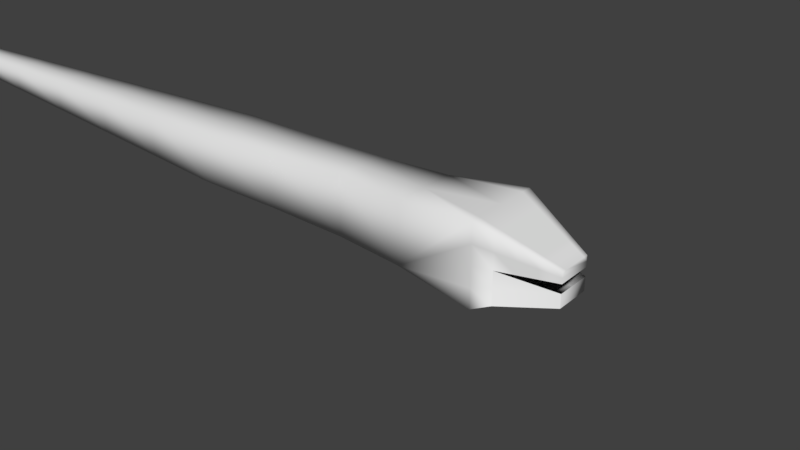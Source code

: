 # Source: snake.blend  (saved by Blender 2.78.0; exported with 4.5.12 LTS)
import bpy
from mathutils import Matrix  # noqa: F401  (used for matrix-valued properties, if any)

bpy.ops.wm.read_factory_settings(use_empty=True)
scene = bpy.context.scene
scene.name = 'Scene'

# ---- collections
col_collection_1 = bpy.data.collections.new('Collection 1'); scene.collection.children.link(col_collection_1)

# ---- materials (node trees are filled in below, after node groups)
mat_material = bpy.data.materials.new('Material')
mat_material.alpha_threshold = 0.0
mat_material.use_transparent_shadow = False
mat_material.roughness = 0.5
mat_material.line_color = (0.0, 0.0, 0.0, 1.0)

# ---- material node trees

# ---- world
world_world = bpy.data.worlds.new('World'); scene.world = world_world
world_world.color = (0.05088, 0.05088, 0.05088)
world_world.use_sun_shadow = False
world_world.sun_shadow_jitter_overblur = 0.0
world_world.cycles.sampling_method = 'MANUAL'

# ---- meshes
me_cube = bpy.data.meshes.new('Cube')
me_cube.from_pydata([(1.0, 1.0, -1.0), (1.0, -1.0, -1.0), (-1.0, -0.8617, -0.7587), (-1.0, 0.8617, -0.7587), (1.0, 1.0, 1.0), (1.0, -1.0, 1.0), (-1.0, -0.8617, 0.7587), (-1.0, 0.8617, 0.7587), (2.778, 0.4453, 0.2709), (2.778, -0.4453, 0.2709), (-2.817, -0.6644, -0.7587), (-2.817, 0.6644, -0.7587), (-2.817, -0.6644, 0.7587), (-2.817, 0.6644, 0.7587), (1.0, -5.96e-08, -1.0), (-1.0, 3.248e-07, -0.7587), (1.0, -5.364e-07, 1.0), (-1.0, 2.221e-07, 0.7587), (2.778, -8.81e-07, 0.2709), (-2.817, 6.511e-07, -0.7587), (-2.817, 6.115e-07, 0.7587), (-21.91, 6.585e-06, -0.1224), (-21.91, 0.1614, -0.1224), (-21.91, -0.1614, -0.1224), (-21.91, -0.1614, 0.1224), (-21.91, 0.1614, 0.1224), (-21.91, 6.575e-06, 0.1224), (-4.938, -0.6992, -0.688), (-7.06, -0.8136, -0.6173), (-9.181, -0.7205, -0.5466), (-11.3, -0.6273, -0.4759), (-13.42, -0.5341, -0.4052), (-15.54, -0.4409, -0.3345), (-17.67, -0.3477, -0.2638), (-19.79, -0.2545, -0.1931), (-19.79, 5.919e-06, -0.1931), (-17.67, 5.254e-06, -0.2638), (-15.54, 4.589e-06, -0.3345), (-13.42, 3.923e-06, -0.4052), (-11.3, 3.258e-06, -0.4759), (-9.181, 2.592e-06, -0.5466), (-7.06, 1.927e-06, -0.6173), (-4.938, 1.19e-06, -0.688), (-4.938, 0.6992, 0.688), (-7.06, 0.8136, 0.6173), (-9.181, 0.7205, 0.5466), (-11.3, 0.6273, 0.4759), (-13.42, 0.5341, 0.4052), (-15.54, 0.4409, 0.3345), (-17.67, 0.3477, 0.2638), (-19.79, 0.2546, 0.1931), (-19.79, 5.904e-06, 0.1931), (-17.67, 5.233e-06, 0.2638), (-15.54, 4.562e-06, 0.3345), (-13.42, 3.891e-06, 0.4052), (-11.3, 3.22e-06, 0.4759), (-9.181, 2.549e-06, 0.5466), (-7.06, 1.878e-06, 0.6173), (-4.938, 1.148e-06, 0.688), (-4.938, -0.6992, 0.688), (-7.06, -0.8136, 0.6173), (-9.181, -0.7205, 0.5466), (-11.3, -0.6273, 0.4759), (-13.42, -0.5341, 0.4052), (-15.54, -0.4409, 0.3345), (-17.67, -0.3477, 0.2638), (-19.79, -0.2545, 0.1931), (-4.938, 0.6992, -0.688), (-7.06, 0.8136, -0.6173), (-9.181, 0.7205, -0.5466), (-11.3, 0.6273, -0.4759), (-13.42, 0.5341, -0.4052), (-15.54, 0.4409, -0.3345), (-17.67, 0.3477, -0.2638), (-19.79, 0.2546, -0.1931), (1.0, -0.5, -1.0), (1.0, 1.0, 0.0), (1.0, -1.0, 0.0), (1.0, -0.5, 1.0), (2.778, 0.4453, 5.96e-08), (2.778, -0.4453, 5.96e-08), (2.778, -0.2227, 0.2709), (1.889, -0.7227, 0.6355), (1.889, 0.7227, 0.6355), (1.0, 0.5, -1.0), (1.0, 0.5, 1.0), (2.778, 0.2227, 0.2709), (1.889, -7.087e-07, 0.6355), (1.889, 0.3613, 0.6355), (1.889, 0.7227, 2.98e-08), (1.889, -0.7227, 2.98e-08), (1.889, -0.3613, 0.6355), (1.0, -0.75, -1.0), (1.0, 1.0, 0.5), (1.0, -1.0, 0.5), (1.0, -0.75, 1.0), (2.778, 0.4453, 0.1355), (2.778, -0.4453, 0.1355), (2.778, -0.334, 0.2709), (2.333, -0.584, 0.4532), (1.444, 0.8613, 0.8177), (1.444, 0.8613, -0.8177), (1.0, 0.25, -1.0), (1.0, 0.25, 1.0), (2.778, 0.1113, 0.2709), (2.333, -7.949e-07, 0.4532), (1.0, -0.25, -1.0), (1.0, 1.0, -0.5), (1.0, -1.0, -0.5), (1.0, -0.25, 1.0), (2.778, -0.1113, 0.2709), (1.444, -0.8613, 0.8177), (2.333, 0.584, 0.4532), (1.444, -0.8613, -0.8177), (1.0, 0.75, -1.0), (1.0, 0.75, 1.0), (2.778, 0.334, 0.2709), (1.444, -2.119e-07, -0.8177), (1.444, -6.226e-07, 0.8177), (2.333, 0.292, 0.4532), (1.444, 0.4307, 0.8177), (1.889, 0.542, 0.6355), (1.889, 0.1807, 0.6355), (1.444, -0.4307, -0.8177), (2.778, 0.4453, -0.5505), (1.444, 0.4307, -0.8177), (2.778, 0.4453, -0.216), (2.778, -0.4453, -0.216), (2.333, 0.584, 4.47e-08), (1.444, 0.8613, 1.49e-08), (2.778, -0.4453, -0.5505), (1.889, 0.7227, 0.3177), (2.333, -0.584, 4.47e-08), (1.444, -0.8613, 1.49e-08), (1.889, -0.7227, 0.3177), (1.444, -0.8613, 1.49e-08), (2.333, -0.292, 0.4532), (1.444, -0.4307, 0.8177), (1.889, -0.1807, 0.6355), (1.889, -0.542, 0.6355), (1.444, -0.646, 0.8177), (1.444, -0.2153, 0.8177), (2.333, -0.146, 0.4532), (1.444, -0.8613, -0.4089), (1.444, -0.8613, 0.4089), (2.333, -0.584, 0.2266), (1.444, 0.8613, 0.4089), (1.444, 0.8613, -0.4089), (1.444, -0.8613, -0.8177), (1.444, 0.646, -0.8177), (1.444, 0.2153, -0.8177), (1.444, -0.8613, 1.49e-08), (1.444, -0.2153, -0.8177), (1.444, -0.646, -0.8177), (1.444, -0.8613, -0.4089), (1.444, 0.2153, 0.8177), (1.444, 0.646, 0.8177), (2.333, 0.438, 0.4532), (2.333, 0.146, 0.4532), (2.778, -0.4453, -0.5505), (2.778, -0.4453, -0.216), (2.333, 0.584, 0.2266), (1.444, -0.8613, 1.49e-08), (2.333, -0.438, 0.4532), (1.889, 0.7227, 2.98e-08), (1.889, -0.7227, 2.98e-08), (2.333, 0.584, 4.47e-08), (1.444, 0.8613, 1.49e-08), (2.333, -0.584, 4.47e-08), (1.444, -0.8613, 1.49e-08)], [(162, 169), (167, 164), (169, 165), (164, 166), (165, 168)], [(14, 106, 75, 92, 1, 2, 15), (16, 17, 6, 5, 95, 78, 109), (163, 99, 9, 98), (1, 108, 77, 94, 5, 6, 2), (2, 6, 12, 10), (4, 93, 76, 107, 0, 3, 7), (161, 112, 8, 96), (17, 7, 13, 20), (7, 3, 11, 13), (15, 2, 10, 19), (3, 15, 19, 11), (6, 17, 20, 12), (158, 105, 18, 104), (4, 7, 17, 16, 103, 85, 115), (0, 114, 84, 102, 14, 15, 3), (35, 34, 23, 21), (22, 21, 23, 24, 26, 25), (51, 50, 25, 26), (34, 66, 24, 23), (66, 51, 26, 24), (50, 74, 22, 25), (74, 35, 21, 22), (11, 19, 42, 67), (67, 42, 41, 68), (68, 41, 40, 69), (69, 40, 39, 70), (70, 39, 38, 71), (71, 38, 37, 72), (72, 37, 36, 73), (73, 36, 35, 74), (13, 11, 67, 43), (43, 67, 68, 44), (44, 68, 69, 45), (45, 69, 70, 46), (46, 70, 71, 47), (47, 71, 72, 48), (48, 72, 73, 49), (49, 73, 74, 50), (12, 20, 58, 59), (59, 58, 57, 60), (60, 57, 56, 61), (61, 56, 55, 62), (62, 55, 54, 63), (63, 54, 53, 64), (64, 53, 52, 65), (65, 52, 51, 66), (10, 12, 59, 27), (27, 59, 60, 28), (28, 60, 61, 29), (29, 61, 62, 30), (30, 62, 63, 31), (31, 63, 64, 32), (32, 64, 65, 33), (33, 65, 66, 34), (20, 13, 43, 58), (58, 43, 44, 57), (57, 44, 45, 56), (56, 45, 46, 55), (55, 46, 47, 54), (54, 47, 48, 53), (53, 48, 49, 52), (52, 49, 50, 51), (19, 10, 27, 42), (42, 27, 28, 41), (41, 28, 29, 40), (40, 29, 30, 39), (39, 30, 31, 38), (38, 31, 32, 37), (37, 32, 33, 36), (36, 33, 34, 35), (96, 8, 116, 86, 104, 18, 110, 81, 98, 9, 97, 80, 79), (157, 119, 86, 116), (156, 120, 88, 121), (155, 118, 87, 122), (146, 100, 83, 131), (145, 132, 80, 97), (144, 133, 90, 134), (142, 136, 81, 110), (141, 137, 91, 138), (140, 111, 82, 139), (137, 140, 139, 91), (78, 95, 140, 137), (95, 5, 111, 140), (118, 141, 138, 87), (16, 109, 141, 118), (109, 78, 137, 141), (105, 142, 110, 18), (87, 138, 142, 105), (138, 91, 136, 142), (77, 108, 143, 133), (108, 1, 113, 143), (111, 144, 134, 82), (5, 94, 144, 111), (94, 77, 133, 144), (99, 145, 97, 9), (82, 134, 145, 99), (134, 90, 132, 145), (129, 146, 131, 89), (76, 93, 146, 129), (93, 4, 100, 146), (0, 107, 147, 101), (107, 76, 129, 147), (84, 114, 149, 125), (114, 0, 101, 149), (14, 102, 150, 117), (102, 84, 125, 150), (75, 106, 152, 123), (106, 14, 117, 152), (1, 92, 153, 113), (92, 75, 123, 153), (120, 155, 122, 88), (85, 103, 155, 120), (103, 16, 118, 155), (100, 156, 121, 83), (4, 115, 156, 100), (115, 85, 120, 156), (112, 157, 116, 8), (83, 121, 157, 112), (121, 88, 119, 157), (119, 158, 104, 86), (88, 122, 158, 119), (122, 87, 105, 158), (159, 148, 101, 124), (159, 124, 126, 160), (147, 129, 167, 126, 124, 101), (113, 159, 130, 148), (159, 160, 127, 130), (143, 113, 148, 154), (128, 161, 96, 79), (89, 131, 161, 128), (131, 83, 112, 161), (169, 133, 151, 135), (160, 169, 135, 127), (135, 151, 154, 148, 130, 127), (136, 163, 98, 81), (91, 139, 163, 136), (139, 82, 99, 163), (133, 143, 154, 151)])
me_cube.polygons.foreach_set('use_smooth', [True] * 138)
me_cube.materials.append(mat_material)
me_cube.use_remesh_preserve_volume = False
me_cube.use_remesh_preserve_attributes = False
me_cube.use_mirror_vertex_groups = False
me_cube.update()
arm_armature_001 = bpy.data.armatures.new('Armature.001')  # bones are not reproduced

# ---- objects
ob_armature = bpy.data.objects.new('Armature', arm_armature_001)
ob_snake = bpy.data.objects.new('sNAKE', me_cube)

# ---- transforms, parenting, visibility, modifiers, constraints
ob_armature.location = (-0.9101, 0.0, 5.24)
ob_armature.rotation_euler = (0.0, 0.0, 1.571)
ob_armature.scale = (1.978, 1.978, 1.978)
ob_armature.hide_viewport = True
ob_armature.show_in_front = True
ob_armature.lineart.crease_threshold = 0.0
ob_snake.location = (0.0, 0.0, 5.24)
ob_snake.lock_rotations_4d = False
ob_snake.empty_display_type = 'ARROWS'
ob_snake.lineart.crease_threshold = 0.0
_vg = ob_snake.vertex_groups.new(name='Bone.001')
for _i, _w in zip([0, 1, 2, 3, 4, 5, 6, 7, 8, 9, 10, 11, 12, 13, 14, 15, 16, 17, 18, 19, 20, 21, 22, 23, 24, 25, 26, 27, 42, 43, 44, 45, 46, 47, 48, 49, 50, 51, 52, 53, 54, 55, 56, 57, 58, 59, 60, 61, 62, 63, 64, 65, 66, 67, 68, 69, 70, 71, 72, 73, 74], [0.0, 0.0, 0.0, 0.0, 0.0, 0.0, 0.0, 0.0, 0.0, 0.0, 1.0, 0.9975, 1.0, 1.0, 0.0, 0.0, 0.0, 0.0, 0.0, 1.0, 1.0, 0.0, 0.0, 0.0, 0.0, 0.0, 0.0, 1.0, 1.0, 1.0, 0.0, 0.0, 0.0, 0.0, 0.0, 0.0, 0.0, 0.0, 0.0, 0.0, 0.0, 0.0, 0.0, 0.0, 1.0, 1.0, 0.0, 0.0, 0.0, 0.0, 0.0, 0.0, 0.0, 1.0, 0.0, 0.0, 0.0, 0.0, 0.0, 0.0, 0.0]): _vg.add([_i], _w, 'REPLACE')
_vg = ob_snake.vertex_groups.new(name='Bone.013')
for _i, _w in zip([0, 1, 4, 5, 8, 9, 14, 16, 18, 75, 76, 77, 78, 79, 80, 81, 82, 83, 84, 85, 86, 87, 88, 89, 90, 91, 92, 93, 94, 95, 96, 97, 98, 99, 100, 101, 102, 103, 104, 105, 106, 107, 108, 109, 110, 111, 112, 113, 114, 115, 116, 117, 118, 119, 120, 121, 122, 123, 124, 125, 126, 127, 128, 129, 130, 131, 132, 133, 134, 135, 136, 137, 138, 139, 140, 141, 142, 143, 144, 145, 146, 147, 148, 149, 150, 151, 152, 153, 154, 155, 156, 157, 158, 159, 160, 161, 162, 163, 164, 165, 166, 167, 168, 169], [1.0, 1.0, 1.0, 1.0, 0.9999, 1.0, 1.0, 1.0, 1.0, 1.0, 1.0, 1.0, 1.0, 0.9983, 1.0, 1.0, 1.0, 1.0, 1.0, 1.0, 1.0, 1.0, 1.0, 0.9992, 1.0, 1.0, 1.0, 1.0, 1.0, 1.0, 0.9991, 1.0, 1.0, 1.0, 1.0, 0.9992, 1.0, 1.0, 1.0, 1.0, 1.0, 1.0, 1.0, 1.0, 1.0, 1.0, 0.9999, 1.0, 1.0, 1.0, 0.9999, 1.0, 1.0, 1.0, 1.0, 1.0, 1.0, 1.0, 0.9983, 0.9996, 0.9983, 1.0, 0.9987, 0.9996, 1.0, 0.9996, 1.0, 1.0, 1.0, 1.0, 1.0, 1.0, 1.0, 1.0, 1.0, 1.0, 1.0, 1.0, 1.0, 1.0, 0.9998, 0.9994, 1.0, 0.9994, 0.9998, 1.0, 1.0, 1.0, 1.0, 1.0, 1.0, 1.0, 1.0, 1.0, 1.0, 0.9993, 1.0, 1.0, 0.9992, 1.0, 0.9987, 0.9996, 1.0, 1.0]): _vg.add([_i], _w, 'REPLACE')
_vg = ob_snake.vertex_groups.new(name='Bone')
for _i, _w in zip([0, 2, 3, 6, 7, 10, 11, 12, 13, 15, 17, 19, 20, 76, 84, 89, 93, 101, 102, 107, 114, 125, 128, 129, 131, 146, 147, 149, 150, 161, 164, 166, 167], [0.01373, 0.8741, 0.9968, 0.8216, 0.8176, 0.9697, 1.0, 0.8573, 0.9999, 1.0, 0.9939, 1.0, 0.9868, 0.006867, 0.006867, 0.003434, 0.003434, 0.0103, 0.003434, 0.0103, 0.0103, 0.00515, 0.001717, 0.00515, 0.001717, 0.002575, 0.007725, 0.007725, 0.002575, 0.0008584, 0.003434, 0.001717, 0.00515]): _vg.add([_i], _w, 'REPLACE')
_vg = ob_snake.vertex_groups.new(name='Bone.002')
for _i, _w in zip([27, 28, 29, 41, 42, 43, 44, 57, 58, 59, 60, 67, 68], [0.9385, 0.8821, 0.4012, 1.0, 0.8679, 0.9967, 1.0, 0.9767, 0.9991, 0.8874, 0.9985, 1.0, 0.8977]): _vg.add([_i], _w, 'REPLACE')
_vg = ob_snake.vertex_groups.new(name='Bone.003')
for _i, _w in zip([28, 29, 40, 41, 44, 45, 56, 57, 60, 61, 68, 69], [0.9952, 1.0, 0.9994, 0.899, 0.9606, 1.0, 0.9938, 0.9927, 0.9952, 0.9988, 0.9677, 0.9659]): _vg.add([_i], _w, 'REPLACE')
_vg = ob_snake.vertex_groups.new(name='Bone.004')
for _i, _w in zip([28, 29, 30, 39, 40, 45, 46, 55, 56, 61, 62, 69, 70], [0.5699, 1.0, 1.0, 1.0, 1.0, 0.9315, 1.0, 1.0, 1.0, 0.9913, 1.0, 0.9662, 1.0]): _vg.add([_i], _w, 'REPLACE')
_vg = ob_snake.vertex_groups.new(name='Bone.005')
for _i, _w in zip([30, 31, 32, 38, 39, 45, 46, 47, 48, 53, 54, 55, 62, 63, 64, 70, 71, 72], [0.9997, 1.0, 0.02675, 1.0, 0.9785, 0.0001763, 0.9998, 1.0, 0.03104, 0.02978, 0.9999, 0.9851, 0.9902, 1.0, 0.02664, 0.9304, 1.0, 0.0028]): _vg.add([_i], _w, 'REPLACE')
_vg = ob_snake.vertex_groups.new(name='Bone.006')
for _i, _w in zip([31, 32, 37, 38, 47, 48, 53, 54, 63, 64, 71, 72], [1.0, 0.992, 0.9998, 0.9987, 0.9777, 1.0, 1.0, 0.9978, 0.9996, 1.0, 1.0, 1.0]): _vg.add([_i], _w, 'REPLACE')
_vg = ob_snake.vertex_groups.new(name='Bone.007')
for _i, _w in zip([32, 33, 34, 36, 37, 48, 49, 50, 51, 52, 53, 64, 65, 66, 71, 72, 73], [1.0, 0.9994, 0.005389, 0.9999, 1.0, 0.9995, 1.0, 0.005838, 0.004658, 0.984, 0.9542, 1.0, 0.999, 0.003115, 0.001029, 1.0, 0.9941]): _vg.add([_i], _w, 'REPLACE')
_vg = ob_snake.vertex_groups.new(name='Bone.008')
for _i, _w in zip([33, 34, 35, 36, 49, 50, 51, 52, 65, 66, 73, 74], [0.9931, 0.9766, 0.9915, 0.9939, 0.9995, 0.9943, 0.9999, 1.0, 1.0, 0.9974, 1.0, 0.9924]): _vg.add([_i], _w, 'REPLACE')
_vg = ob_snake.vertex_groups.new(name='Bone.009')
for _i, _w in zip([34, 35, 50, 51, 66, 74], [1.0, 1.0, 0.9999, 0.9979, 1.0, 1.0]): _vg.add([_i], _w, 'REPLACE')
_vg = ob_snake.vertex_groups.new(name='Bone.010')
_vg.add([21, 22, 23, 24, 25, 26], 1.0, 'REPLACE')
_vg = ob_snake.vertex_groups.new(name='Bone.015')
for _i, _w in zip([0, 1, 2, 3, 4, 5, 6, 7, 8, 9, 10, 11, 12, 13, 14, 15, 16, 17, 18, 19, 21, 22, 23, 24, 25, 27, 28, 29, 30, 31, 32, 33, 34, 35, 39, 40, 43, 44, 45, 46, 47, 48, 49, 50, 51, 52, 53, 54, 55, 56, 57, 58, 59, 60, 61, 62, 63, 64, 65, 66, 67, 68, 69, 70, 71, 72, 73, 74, 75, 76, 77, 78, 79, 80, 81, 82, 83, 84, 85, 86, 87, 88, 89, 90, 91, 92, 93, 94, 95, 96, 97, 98, 99, 100, 101, 102, 103, 104, 105, 106, 107, 108, 109, 110, 111, 112, 113, 114, 115, 116, 117, 118, 119, 120, 121, 122, 123, 124, 125, 126, 127, 128, 129, 130, 131, 132, 133, 134, 135, 136, 137, 138, 139, 140, 141, 142, 143, 144, 145, 146, 147, 148, 149, 150, 151, 152, 153, 154, 155, 156, 157, 158, 159, 160, 161, 163, 167], [0.0, 0.0, 0.0, 0.0, 0.9876, 1.0, 0.0, 0.0, 1.0, 1.0, 0.0, 0.0, 0.0, 0.0, 0.0, 0.0, 0.9972, 0.0, 1.0, 0.0, 0.0, 0.0, 0.0, 0.0, 0.0, 0.0, 0.0, 0.0, 0.0, 0.0, 0.0, 0.0, 0.0, 0.0, 0.0, 0.0, 0.0, 0.0, 0.0, 0.0, 0.0, 0.0, 0.0, 0.0, 0.0, 0.0, 0.0, 0.0, 0.0, 0.0, 0.0, 0.0, 0.0, 0.0, 0.0, 0.0, 0.0, 0.0, 0.0, 0.0, 0.0, 0.0, 0.0, 0.0, 0.0, 0.0, 0.0, 0.0, 0.0, 0.9585, 0.9505, 0.9999, 0.9104, 1.0, 1.0, 1.0, 1.0, 0.0, 1.0, 1.0, 1.0, 1.0, 0.9975, 0.9991, 1.0, 0.0, 0.9991, 0.9517, 1.0, 1.0, 1.0, 1.0, 1.0, 1.0, 0.0, 0.0, 0.9991, 1.0, 1.0, 0.0, 0.0, 0.0, 0.9992, 1.0, 1.0, 1.0, 0.0, 0.0, 1.0, 1.0, 0.0, 1.0, 1.0, 1.0, 1.0, 1.0, 0.0, 0.0, 0.0, 0.476, 0.0, 0.917, 1.0, 0.0, 1.0, 0.9995, 1.0, 1.0, 1.0, 1.0, 1.0, 1.0, 1.0, 1.0, 1.0, 1.0, 0.2204, 1.0, 1.0, 1.0, 0.0, 0.0, 0.0, 0.0, 1.0, 0.0, 0.0, 0.2204, 1.0, 1.0, 1.0, 1.0, 0.0, 0.0, 1.0, 1.0, 1.0]): _vg.add([_i], _w, 'REPLACE')
_vg = ob_snake.vertex_groups.new(name='Bone.016')
for _i, _w in zip([0, 1, 2, 3, 4, 5, 6, 7, 8, 9, 10, 11, 12, 13, 14, 16, 17, 18, 19, 20, 27, 42, 43, 44, 59, 67, 68, 75, 76, 77, 78, 79, 80, 81, 82, 83, 84, 85, 86, 87, 88, 89, 90, 91, 92, 93, 94, 95, 96, 97, 98, 99, 100, 101, 102, 103, 104, 105, 106, 107, 108, 109, 110, 111, 112, 113, 114, 115, 116, 117, 118, 119, 120, 121, 122, 123, 124, 125, 126, 127, 128, 129, 130, 131, 132, 133, 134, 135, 136, 137, 138, 139, 140, 141, 142, 143, 144, 145, 146, 147, 148, 149, 150, 151, 152, 153, 154, 155, 156, 157, 158, 159, 160, 161, 162, 163, 165, 167, 168, 169], [1.0, 0.0, 0.0, 0.0, 0.0, 0.0, 0.0, 0.0, 0.0, 0.0, 0.0, 0.0, 0.0, 0.0, 0.0, 0.0, 0.0, 0.0, 0.0, 0.0, 0.0, 0.0, 0.0, 0.0, 0.004986, 0.0, 0.0, 0.0, 0.0, 0.0, 0.0, 0.0, 0.0, 0.0, 0.0, 0.0, 0.8422, 0.0, 0.0, 0.0, 0.0, 0.0, 0.0, 0.0, 0.0, 0.0, 0.0, 0.0, 0.0, 0.0, 0.0, 0.0, 0.0, 1.0, 0.02669, 0.0, 0.0, 0.0, 0.0, 1.0, 0.0, 0.0, 0.0, 0.0, 0.0, 1.0, 1.0, 0.0, 0.0, 0.9983, 0.0, 0.0, 0.0, 0.0, 0.0, 1.0, 1.0, 0.9971, 1.0, 0.9245, 0.0, 0.0, 1.0, 0.0, 0.0, 0.0, 0.0, 0.0, 0.0, 0.0, 0.0, 0.0, 0.0, 0.0, 0.0, 1.0, 0.0, 0.0, 0.0, 1.0, 1.0, 1.0, 0.9816, 0.0, 1.0, 1.0, 1.0, 0.0, 0.0, 0.0, 0.0, 1.0, 0.54, 0.0, 0.9979, 0.0, 1.0, 0.0, 1.0, 0.9979]): _vg.add([_i], _w, 'REPLACE')
_m = ob_snake.modifiers.new('Armature', 'ARMATURE')
_m.object = ob_armature

# ---- collection membership
col_collection_1.objects.link(ob_armature)
col_collection_1.objects.link(ob_snake)

# ---- scene / render settings (as saved in the file)
scene.frame_start = 1; scene.frame_end = 70; scene.frame_set(1)
scene.render.engine = 'BLENDER_EEVEE_NEXT'
scene.render.resolution_percentage = 50
scene.render.dither_intensity = 0.0
scene.cycles.use_denoising = False
scene.cycles.samples = 128
scene.cycles.sampling_pattern = 'TABULATED_SOBOL'
scene.cycles.light_sampling_threshold = 0.0
scene.cycles.use_adaptive_sampling = False
scene.cycles.use_light_tree = False
scene.cycles.blur_glossy = 0.0
scene.cycles.sample_clamp_indirect = 0.0
scene.view_settings.view_transform = 'Standard'
bpy.context.view_layer.update()

# ---- added for rendering (the .blend has no active camera and no usable light): camera, sun
cam_auto = bpy.data.cameras.new('AutoCamera')
cam_auto.lens = 50.0
cam_auto.sensor_width = 36.0
cam_auto.clip_end = 1000.0
ob_auto_camera = bpy.data.objects.new('AutoCamera', cam_auto)
scene.collection.objects.link(ob_auto_camera)
ob_auto_camera.location = (12.2526, -16.6927, 16.0256)
ob_auto_camera.rotation_euler = (1.09748, -7.21219e-08, 0.694738)
scene.camera = ob_auto_camera
light_auto_sun = bpy.data.lights.new('AutoSun', 'SUN')
light_auto_sun.energy = 3.0
light_auto_sun.angle = 0.0523599
ob_auto_sun = bpy.data.objects.new('AutoSun', light_auto_sun)
scene.collection.objects.link(ob_auto_sun)
ob_auto_sun.rotation_euler = (0.872665, 0.174533, 0.523599)
bpy.context.view_layer.update()
